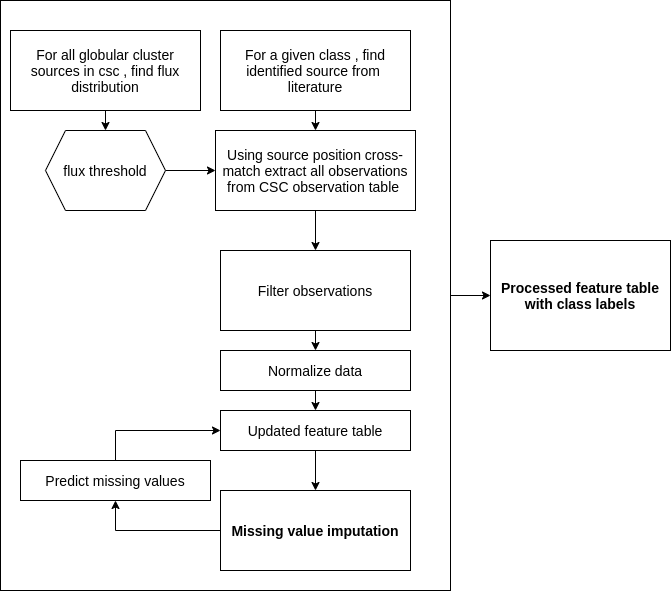

The diagram above was exported from draw.io. Its source (the exported page's mxGraphModel, read from the mxfile embedded in the PNG):
<mxGraphModel dx="1422" dy="866" grid="1" gridSize="10" guides="1" tooltips="1" connect="1" arrows="1" fold="1" page="1" pageScale="1" pageWidth="827" pageHeight="1169" math="0" shadow="0">
  <root>
    <mxCell id="0" />
    <mxCell id="1" parent="0" />
    <mxCell id="Ay_eXPzKgXk4uoQ8FAj1-1" value="" style="rounded=0;whiteSpace=wrap;html=1;fontSize=13;fillColor=none;" vertex="1" parent="1">
      <mxGeometry x="150" y="110" width="450" height="590" as="geometry" />
    </mxCell>
    <mxCell id="Ay_eXPzKgXk4uoQ8FAj1-2" style="edgeStyle=orthogonalEdgeStyle;rounded=0;orthogonalLoop=1;jettySize=auto;html=1;exitX=0.5;exitY=1;exitDx=0;exitDy=0;entryX=0.5;entryY=0;entryDx=0;entryDy=0;fontSize=13;" edge="1" parent="1" source="Ay_eXPzKgXk4uoQ8FAj1-3" target="Ay_eXPzKgXk4uoQ8FAj1-5">
      <mxGeometry relative="1" as="geometry" />
    </mxCell>
    <mxCell id="Ay_eXPzKgXk4uoQ8FAj1-3" value="&lt;font style=&quot;font-size: 14px&quot;&gt;For a given class , find identified source from&amp;nbsp; literature&lt;/font&gt;" style="rounded=0;whiteSpace=wrap;html=1;" vertex="1" parent="1">
      <mxGeometry x="370" y="140" width="190" height="80" as="geometry" />
    </mxCell>
    <mxCell id="Ay_eXPzKgXk4uoQ8FAj1-4" style="edgeStyle=orthogonalEdgeStyle;rounded=0;orthogonalLoop=1;jettySize=auto;html=1;exitX=0.5;exitY=1;exitDx=0;exitDy=0;entryX=0.5;entryY=0;entryDx=0;entryDy=0;fontSize=13;" edge="1" parent="1" source="Ay_eXPzKgXk4uoQ8FAj1-5" target="Ay_eXPzKgXk4uoQ8FAj1-7">
      <mxGeometry relative="1" as="geometry" />
    </mxCell>
    <mxCell id="Ay_eXPzKgXk4uoQ8FAj1-5" value="&lt;font style=&quot;font-size: 14px&quot;&gt;Using source position cross-match extract all observations from CSC observation table&amp;nbsp;&lt;/font&gt;" style="rounded=0;whiteSpace=wrap;html=1;" vertex="1" parent="1">
      <mxGeometry x="365" y="240" width="200" height="80" as="geometry" />
    </mxCell>
    <mxCell id="Ay_eXPzKgXk4uoQ8FAj1-6" style="edgeStyle=orthogonalEdgeStyle;rounded=0;orthogonalLoop=1;jettySize=auto;html=1;exitX=0.5;exitY=1;exitDx=0;exitDy=0;entryX=0.5;entryY=0;entryDx=0;entryDy=0;fontSize=13;" edge="1" parent="1" source="Ay_eXPzKgXk4uoQ8FAj1-7" target="Ay_eXPzKgXk4uoQ8FAj1-12">
      <mxGeometry relative="1" as="geometry" />
    </mxCell>
    <mxCell id="Ay_eXPzKgXk4uoQ8FAj1-7" value="&lt;font style=&quot;font-size: 14px&quot;&gt;Filter observations&lt;/font&gt;" style="rounded=0;whiteSpace=wrap;html=1;" vertex="1" parent="1">
      <mxGeometry x="370" y="360" width="190" height="80" as="geometry" />
    </mxCell>
    <mxCell id="Ay_eXPzKgXk4uoQ8FAj1-8" style="edgeStyle=orthogonalEdgeStyle;rounded=0;orthogonalLoop=1;jettySize=auto;html=1;exitX=0.5;exitY=1;exitDx=0;exitDy=0;entryX=0.5;entryY=0;entryDx=0;entryDy=0;fontSize=13;" edge="1" parent="1">
      <mxGeometry relative="1" as="geometry">
        <mxPoint x="725" y="240" as="sourcePoint" />
      </mxGeometry>
    </mxCell>
    <mxCell id="Ay_eXPzKgXk4uoQ8FAj1-9" style="edgeStyle=orthogonalEdgeStyle;rounded=0;orthogonalLoop=1;jettySize=auto;html=1;exitX=0;exitY=0.5;exitDx=0;exitDy=0;entryX=0.5;entryY=1;entryDx=0;entryDy=0;fontSize=13;" edge="1" parent="1" source="Ay_eXPzKgXk4uoQ8FAj1-10" target="Ay_eXPzKgXk4uoQ8FAj1-16">
      <mxGeometry relative="1" as="geometry" />
    </mxCell>
    <mxCell id="Ay_eXPzKgXk4uoQ8FAj1-10" value="&lt;span style=&quot;font-size: 14px&quot;&gt;&lt;b&gt;Missing value imputation&lt;/b&gt;&lt;/span&gt;" style="rounded=0;whiteSpace=wrap;html=1;" vertex="1" parent="1">
      <mxGeometry x="370" y="600" width="190" height="80" as="geometry" />
    </mxCell>
    <mxCell id="Ay_eXPzKgXk4uoQ8FAj1-11" style="edgeStyle=orthogonalEdgeStyle;rounded=0;orthogonalLoop=1;jettySize=auto;html=1;exitX=0.5;exitY=1;exitDx=0;exitDy=0;entryX=0.5;entryY=0;entryDx=0;entryDy=0;fontSize=13;" edge="1" parent="1" source="Ay_eXPzKgXk4uoQ8FAj1-12" target="Ay_eXPzKgXk4uoQ8FAj1-14">
      <mxGeometry relative="1" as="geometry" />
    </mxCell>
    <mxCell id="Ay_eXPzKgXk4uoQ8FAj1-12" value="&lt;font style=&quot;font-size: 14px&quot;&gt;Normalize data&lt;/font&gt;" style="rounded=0;whiteSpace=wrap;html=1;" vertex="1" parent="1">
      <mxGeometry x="370" y="460" width="190" height="40" as="geometry" />
    </mxCell>
    <mxCell id="Ay_eXPzKgXk4uoQ8FAj1-13" style="edgeStyle=orthogonalEdgeStyle;rounded=0;orthogonalLoop=1;jettySize=auto;html=1;exitX=0.5;exitY=1;exitDx=0;exitDy=0;entryX=0.5;entryY=0;entryDx=0;entryDy=0;fontSize=13;" edge="1" parent="1" source="Ay_eXPzKgXk4uoQ8FAj1-14" target="Ay_eXPzKgXk4uoQ8FAj1-10">
      <mxGeometry relative="1" as="geometry" />
    </mxCell>
    <mxCell id="Ay_eXPzKgXk4uoQ8FAj1-14" value="&lt;font style=&quot;font-size: 14px&quot;&gt;Updated feature table&lt;/font&gt;" style="rounded=0;whiteSpace=wrap;html=1;" vertex="1" parent="1">
      <mxGeometry x="370" y="520" width="190" height="40" as="geometry" />
    </mxCell>
    <mxCell id="Ay_eXPzKgXk4uoQ8FAj1-15" style="edgeStyle=orthogonalEdgeStyle;rounded=0;orthogonalLoop=1;jettySize=auto;html=1;exitX=0.5;exitY=0;exitDx=0;exitDy=0;entryX=0;entryY=0.5;entryDx=0;entryDy=0;fontSize=13;" edge="1" parent="1" source="Ay_eXPzKgXk4uoQ8FAj1-16" target="Ay_eXPzKgXk4uoQ8FAj1-14">
      <mxGeometry relative="1" as="geometry" />
    </mxCell>
    <mxCell id="Ay_eXPzKgXk4uoQ8FAj1-16" value="&lt;font style=&quot;font-size: 14px&quot;&gt;Predict missing values&lt;/font&gt;" style="rounded=0;whiteSpace=wrap;html=1;" vertex="1" parent="1">
      <mxGeometry x="170" y="570" width="190" height="40" as="geometry" />
    </mxCell>
    <mxCell id="Ay_eXPzKgXk4uoQ8FAj1-17" style="edgeStyle=orthogonalEdgeStyle;rounded=0;orthogonalLoop=1;jettySize=auto;html=1;exitX=0.5;exitY=1;exitDx=0;exitDy=0;entryX=0.5;entryY=0;entryDx=0;entryDy=0;fontSize=13;" edge="1" parent="1" source="Ay_eXPzKgXk4uoQ8FAj1-18" target="Ay_eXPzKgXk4uoQ8FAj1-20">
      <mxGeometry relative="1" as="geometry" />
    </mxCell>
    <mxCell id="Ay_eXPzKgXk4uoQ8FAj1-18" value="&lt;font style=&quot;font-size: 14px&quot;&gt;For all globular cluster sources in csc , find flux distribution&lt;/font&gt;" style="rounded=0;whiteSpace=wrap;html=1;" vertex="1" parent="1">
      <mxGeometry x="160" y="140" width="190" height="80" as="geometry" />
    </mxCell>
    <mxCell id="Ay_eXPzKgXk4uoQ8FAj1-19" style="edgeStyle=orthogonalEdgeStyle;rounded=0;orthogonalLoop=1;jettySize=auto;html=1;exitX=1;exitY=0.5;exitDx=0;exitDy=0;entryX=0;entryY=0.5;entryDx=0;entryDy=0;fontSize=13;" edge="1" parent="1" source="Ay_eXPzKgXk4uoQ8FAj1-20" target="Ay_eXPzKgXk4uoQ8FAj1-5">
      <mxGeometry relative="1" as="geometry" />
    </mxCell>
    <mxCell id="Ay_eXPzKgXk4uoQ8FAj1-20" value="&lt;font style=&quot;font-size: 14px&quot;&gt;flux threshold&lt;/font&gt;" style="shape=hexagon;perimeter=hexagonPerimeter2;whiteSpace=wrap;html=1;fixedSize=1;fontSize=13;" vertex="1" parent="1">
      <mxGeometry x="195" y="240" width="120" height="80" as="geometry" />
    </mxCell>
    <mxCell id="Ay_eXPzKgXk4uoQ8FAj1-21" style="edgeStyle=orthogonalEdgeStyle;rounded=0;orthogonalLoop=1;jettySize=auto;html=1;exitX=1;exitY=0.5;exitDx=0;exitDy=0;entryX=0;entryY=0.5;entryDx=0;entryDy=0;fontSize=13;" edge="1" parent="1" source="Ay_eXPzKgXk4uoQ8FAj1-1" target="Ay_eXPzKgXk4uoQ8FAj1-22">
      <mxGeometry relative="1" as="geometry" />
    </mxCell>
    <mxCell id="Ay_eXPzKgXk4uoQ8FAj1-22" value="&lt;font style=&quot;font-size: 14px&quot;&gt;&lt;b&gt;Processed feature table with class labels&lt;/b&gt;&lt;/font&gt;" style="rounded=0;whiteSpace=wrap;html=1;fontSize=13;fillColor=default;" vertex="1" parent="1">
      <mxGeometry x="640" y="350" width="180" height="110" as="geometry" />
    </mxCell>
  </root>
</mxGraphModel>